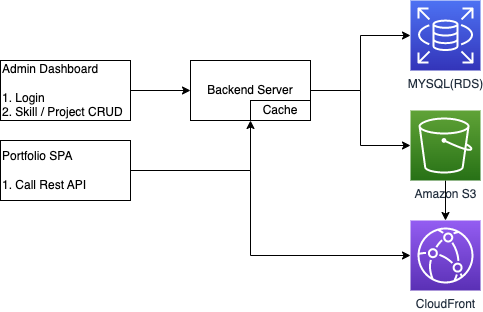

The diagram above was exported from draw.io. Its source (the exported page's mxGraphModel, read from the mxfile embedded in the PNG):
<mxGraphModel dx="1434" dy="828" grid="1" gridSize="10" guides="1" tooltips="1" connect="1" arrows="1" fold="1" page="1" pageScale="1" pageWidth="827" pageHeight="1169" math="0" shadow="0">
  <root>
    <mxCell id="0" />
    <mxCell id="1" parent="0" />
    <mxCell id="a4tDZBgvQo2tE5jBwbeZ-5" style="edgeStyle=orthogonalEdgeStyle;rounded=0;orthogonalLoop=1;jettySize=auto;html=1;" edge="1" parent="1" source="a4tDZBgvQo2tE5jBwbeZ-3" target="a4tDZBgvQo2tE5jBwbeZ-4">
      <mxGeometry relative="1" as="geometry" />
    </mxCell>
    <mxCell id="a4tDZBgvQo2tE5jBwbeZ-3" value="Admin Dashboard&lt;br&gt;&lt;br&gt;1. Login&lt;br&gt;2. Skill / Project CRUD" style="rounded=0;whiteSpace=wrap;html=1;align=left;strokeColor=default;" vertex="1" parent="1">
      <mxGeometry x="110" y="120" width="130" height="60" as="geometry" />
    </mxCell>
    <mxCell id="a4tDZBgvQo2tE5jBwbeZ-9" style="edgeStyle=orthogonalEdgeStyle;rounded=0;orthogonalLoop=1;jettySize=auto;html=1;exitX=1;exitY=0.5;exitDx=0;exitDy=0;entryX=0;entryY=0.5;entryDx=0;entryDy=0;entryPerimeter=0;" edge="1" parent="1" source="a4tDZBgvQo2tE5jBwbeZ-4" target="a4tDZBgvQo2tE5jBwbeZ-7">
      <mxGeometry relative="1" as="geometry" />
    </mxCell>
    <mxCell id="a4tDZBgvQo2tE5jBwbeZ-10" style="edgeStyle=orthogonalEdgeStyle;rounded=0;orthogonalLoop=1;jettySize=auto;html=1;exitX=1;exitY=0.5;exitDx=0;exitDy=0;" edge="1" parent="1" source="a4tDZBgvQo2tE5jBwbeZ-4" target="a4tDZBgvQo2tE5jBwbeZ-8">
      <mxGeometry relative="1" as="geometry" />
    </mxCell>
    <mxCell id="a4tDZBgvQo2tE5jBwbeZ-4" value="Backend Server" style="rounded=0;whiteSpace=wrap;html=1;" vertex="1" parent="1">
      <mxGeometry x="300" y="120" width="120" height="60" as="geometry" />
    </mxCell>
    <mxCell id="a4tDZBgvQo2tE5jBwbeZ-6" value="Cache" style="rounded=0;whiteSpace=wrap;html=1;" vertex="1" parent="1">
      <mxGeometry x="360" y="160" width="60" height="20" as="geometry" />
    </mxCell>
    <mxCell id="a4tDZBgvQo2tE5jBwbeZ-7" value="MYSQL(RDS)" style="sketch=0;points=[[0,0,0],[0.25,0,0],[0.5,0,0],[0.75,0,0],[1,0,0],[0,1,0],[0.25,1,0],[0.5,1,0],[0.75,1,0],[1,1,0],[0,0.25,0],[0,0.5,0],[0,0.75,0],[1,0.25,0],[1,0.5,0],[1,0.75,0]];outlineConnect=0;fontColor=#232F3E;gradientColor=#4D72F3;gradientDirection=north;fillColor=#3334B9;strokeColor=#ffffff;dashed=0;verticalLabelPosition=bottom;verticalAlign=top;align=center;html=1;fontSize=12;fontStyle=0;aspect=fixed;shape=mxgraph.aws4.resourceIcon;resIcon=mxgraph.aws4.rds;" vertex="1" parent="1">
      <mxGeometry x="520" y="60" width="70" height="70" as="geometry" />
    </mxCell>
    <mxCell id="a4tDZBgvQo2tE5jBwbeZ-14" style="edgeStyle=orthogonalEdgeStyle;rounded=0;orthogonalLoop=1;jettySize=auto;html=1;exitX=0.5;exitY=1;exitDx=0;exitDy=0;exitPerimeter=0;" edge="1" parent="1" source="a4tDZBgvQo2tE5jBwbeZ-8" target="a4tDZBgvQo2tE5jBwbeZ-13">
      <mxGeometry relative="1" as="geometry" />
    </mxCell>
    <mxCell id="a4tDZBgvQo2tE5jBwbeZ-8" value="Amazon S3" style="sketch=0;points=[[0,0,0],[0.25,0,0],[0.5,0,0],[0.75,0,0],[1,0,0],[0,1,0],[0.25,1,0],[0.5,1,0],[0.75,1,0],[1,1,0],[0,0.25,0],[0,0.5,0],[0,0.75,0],[1,0.25,0],[1,0.5,0],[1,0.75,0]];outlineConnect=0;fontColor=#232F3E;gradientColor=#60A337;gradientDirection=north;fillColor=#277116;strokeColor=#ffffff;dashed=0;verticalLabelPosition=bottom;verticalAlign=top;align=center;html=1;fontSize=12;fontStyle=0;aspect=fixed;shape=mxgraph.aws4.resourceIcon;resIcon=mxgraph.aws4.s3;" vertex="1" parent="1">
      <mxGeometry x="520" y="170" width="70" height="70" as="geometry" />
    </mxCell>
    <mxCell id="a4tDZBgvQo2tE5jBwbeZ-12" style="edgeStyle=orthogonalEdgeStyle;rounded=0;orthogonalLoop=1;jettySize=auto;html=1;exitX=1;exitY=0.5;exitDx=0;exitDy=0;entryX=0;entryY=1;entryDx=0;entryDy=0;" edge="1" parent="1" source="a4tDZBgvQo2tE5jBwbeZ-11" target="a4tDZBgvQo2tE5jBwbeZ-6">
      <mxGeometry relative="1" as="geometry" />
    </mxCell>
    <mxCell id="a4tDZBgvQo2tE5jBwbeZ-15" style="edgeStyle=orthogonalEdgeStyle;rounded=0;orthogonalLoop=1;jettySize=auto;html=1;exitX=1;exitY=0.5;exitDx=0;exitDy=0;entryX=0;entryY=0.5;entryDx=0;entryDy=0;entryPerimeter=0;" edge="1" parent="1" source="a4tDZBgvQo2tE5jBwbeZ-11" target="a4tDZBgvQo2tE5jBwbeZ-13">
      <mxGeometry relative="1" as="geometry">
        <Array as="points">
          <mxPoint x="360" y="230" />
          <mxPoint x="360" y="315" />
        </Array>
      </mxGeometry>
    </mxCell>
    <mxCell id="a4tDZBgvQo2tE5jBwbeZ-11" value="Portfolio SPA&lt;br&gt;&lt;br&gt;1. Call Rest API" style="rounded=0;whiteSpace=wrap;html=1;align=left;strokeColor=default;" vertex="1" parent="1">
      <mxGeometry x="110" y="200" width="130" height="60" as="geometry" />
    </mxCell>
    <mxCell id="a4tDZBgvQo2tE5jBwbeZ-13" value="CloudFront" style="sketch=0;points=[[0,0,0],[0.25,0,0],[0.5,0,0],[0.75,0,0],[1,0,0],[0,1,0],[0.25,1,0],[0.5,1,0],[0.75,1,0],[1,1,0],[0,0.25,0],[0,0.5,0],[0,0.75,0],[1,0.25,0],[1,0.5,0],[1,0.75,0]];outlineConnect=0;fontColor=#232F3E;gradientColor=#945DF2;gradientDirection=north;fillColor=#5A30B5;strokeColor=#ffffff;dashed=0;verticalLabelPosition=bottom;verticalAlign=top;align=center;html=1;fontSize=12;fontStyle=0;aspect=fixed;shape=mxgraph.aws4.resourceIcon;resIcon=mxgraph.aws4.cloudfront;" vertex="1" parent="1">
      <mxGeometry x="520" y="280" width="70" height="70" as="geometry" />
    </mxCell>
  </root>
</mxGraphModel>